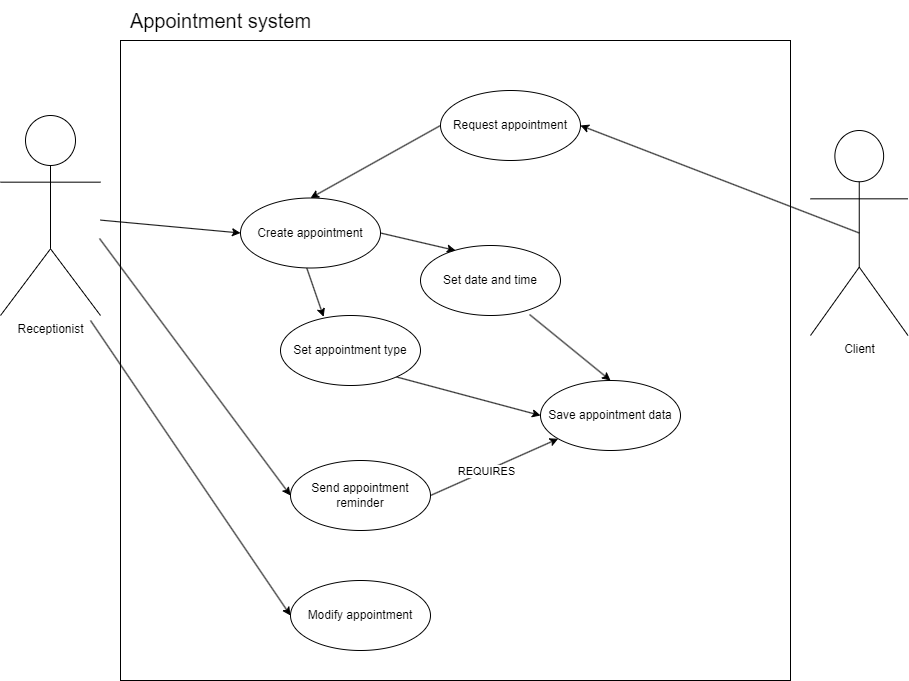

The diagram above was exported from draw.io. Its source (the exported page's mxGraphModel, read from the mxfile embedded in the PNG):
<mxGraphModel dx="825" dy="787" grid="1" gridSize="10" guides="1" tooltips="1" connect="1" arrows="1" fold="1" page="1" pageScale="1" pageWidth="1169" pageHeight="827" math="0" shadow="0">
  <root>
    <mxCell id="0" />
    <mxCell id="1" parent="0" />
    <mxCell id="32" value="" style="whiteSpace=wrap;html=1;" vertex="1" parent="1">
      <mxGeometry x="180" y="60" width="670" height="640" as="geometry" />
    </mxCell>
    <mxCell id="16" style="edgeStyle=none;html=1;entryX=0;entryY=0.5;entryDx=0;entryDy=0;" parent="1" source="2" target="13" edge="1">
      <mxGeometry relative="1" as="geometry">
        <mxPoint x="160" y="230" as="sourcePoint" />
      </mxGeometry>
    </mxCell>
    <mxCell id="26" style="edgeStyle=none;html=1;entryX=0;entryY=0.5;entryDx=0;entryDy=0;" parent="1" target="24" edge="1">
      <mxGeometry relative="1" as="geometry">
        <mxPoint x="159" y="258" as="sourcePoint" />
      </mxGeometry>
    </mxCell>
    <mxCell id="27" style="edgeStyle=none;html=1;entryX=0;entryY=0.5;entryDx=0;entryDy=0;" parent="1" target="25" edge="1">
      <mxGeometry relative="1" as="geometry">
        <mxPoint x="150" y="340" as="sourcePoint" />
      </mxGeometry>
    </mxCell>
    <mxCell id="2" value="Receptionist&lt;br&gt;" style="shape=umlActor;verticalLabelPosition=bottom;verticalAlign=top;html=1;" parent="1" vertex="1">
      <mxGeometry x="60" y="135" width="100" height="200" as="geometry" />
    </mxCell>
    <mxCell id="18" style="edgeStyle=none;html=1;exitX=0.5;exitY=0.5;exitDx=0;exitDy=0;exitPerimeter=0;entryX=1;entryY=0.5;entryDx=0;entryDy=0;" parent="1" source="5" target="12" edge="1">
      <mxGeometry relative="1" as="geometry" />
    </mxCell>
    <mxCell id="5" value="Client&lt;br&gt;" style="shape=umlActor;verticalLabelPosition=bottom;verticalAlign=top;html=1;" parent="1" vertex="1">
      <mxGeometry x="870" y="150" width="97.5" height="205" as="geometry" />
    </mxCell>
    <mxCell id="22" style="edgeStyle=none;html=1;exitX=0.829;exitY=0.878;exitDx=0;exitDy=0;entryX=0;entryY=0.5;entryDx=0;entryDy=0;exitPerimeter=0;" parent="1" source="10" target="15" edge="1">
      <mxGeometry relative="1" as="geometry" />
    </mxCell>
    <mxCell id="10" value="Set appointment type" style="ellipse;whiteSpace=wrap;html=1;" parent="1" vertex="1">
      <mxGeometry x="340" y="335" width="140" height="70" as="geometry" />
    </mxCell>
    <mxCell id="23" style="edgeStyle=none;html=1;exitX=0.779;exitY=0.986;exitDx=0;exitDy=0;entryX=0.5;entryY=0;entryDx=0;entryDy=0;exitPerimeter=0;" parent="1" source="11" target="15" edge="1">
      <mxGeometry relative="1" as="geometry">
        <mxPoint x="520" y="460" as="targetPoint" />
      </mxGeometry>
    </mxCell>
    <mxCell id="11" value="Set date and time" style="ellipse;whiteSpace=wrap;html=1;" parent="1" vertex="1">
      <mxGeometry x="480" y="265" width="140" height="70" as="geometry" />
    </mxCell>
    <mxCell id="19" style="edgeStyle=none;html=1;exitX=0;exitY=0.5;exitDx=0;exitDy=0;entryX=0.5;entryY=0;entryDx=0;entryDy=0;" parent="1" source="12" target="13" edge="1">
      <mxGeometry relative="1" as="geometry" />
    </mxCell>
    <mxCell id="12" value="Request appointment" style="ellipse;whiteSpace=wrap;html=1;" parent="1" vertex="1">
      <mxGeometry x="500" y="110" width="140" height="70" as="geometry" />
    </mxCell>
    <mxCell id="20" style="edgeStyle=none;html=1;exitX=0.473;exitY=0.998;exitDx=0;exitDy=0;entryX=0.308;entryY=0.019;entryDx=0;entryDy=0;exitPerimeter=0;entryPerimeter=0;" parent="1" source="13" target="10" edge="1">
      <mxGeometry relative="1" as="geometry" />
    </mxCell>
    <mxCell id="21" style="edgeStyle=none;html=1;exitX=1;exitY=0.5;exitDx=0;exitDy=0;entryX=0.25;entryY=0.071;entryDx=0;entryDy=0;entryPerimeter=0;" parent="1" source="13" target="11" edge="1">
      <mxGeometry relative="1" as="geometry" />
    </mxCell>
    <mxCell id="13" value="Create appointment" style="ellipse;whiteSpace=wrap;html=1;" parent="1" vertex="1">
      <mxGeometry x="300" y="217.5" width="140" height="70" as="geometry" />
    </mxCell>
    <mxCell id="15" value="Save appointment data" style="ellipse;whiteSpace=wrap;html=1;" parent="1" vertex="1">
      <mxGeometry x="600" y="400" width="140" height="70" as="geometry" />
    </mxCell>
    <mxCell id="30" style="edgeStyle=none;html=1;exitX=1;exitY=0.5;exitDx=0;exitDy=0;" parent="1" source="24" target="15" edge="1">
      <mxGeometry relative="1" as="geometry" />
    </mxCell>
    <mxCell id="31" value="REQUIRES" style="edgeLabel;html=1;align=center;verticalAlign=middle;resizable=0;points=[];" parent="30" vertex="1" connectable="0">
      <mxGeometry x="-0.1286" relative="1" as="geometry">
        <mxPoint as="offset" />
      </mxGeometry>
    </mxCell>
    <mxCell id="24" value="Send appointment reminder" style="ellipse;whiteSpace=wrap;html=1;" parent="1" vertex="1">
      <mxGeometry x="350" y="480" width="140" height="70" as="geometry" />
    </mxCell>
    <mxCell id="25" value="Modify appointment" style="ellipse;whiteSpace=wrap;html=1;" parent="1" vertex="1">
      <mxGeometry x="350" y="600" width="140" height="70" as="geometry" />
    </mxCell>
    <mxCell id="34" value="&lt;span style=&quot;font-size: 20px;&quot;&gt;Appointment system&lt;/span&gt;" style="text;html=1;align=center;verticalAlign=middle;resizable=0;points=[];autosize=1;strokeColor=none;fillColor=none;" vertex="1" parent="1">
      <mxGeometry x="180" y="20" width="200" height="40" as="geometry" />
    </mxCell>
  </root>
</mxGraphModel>